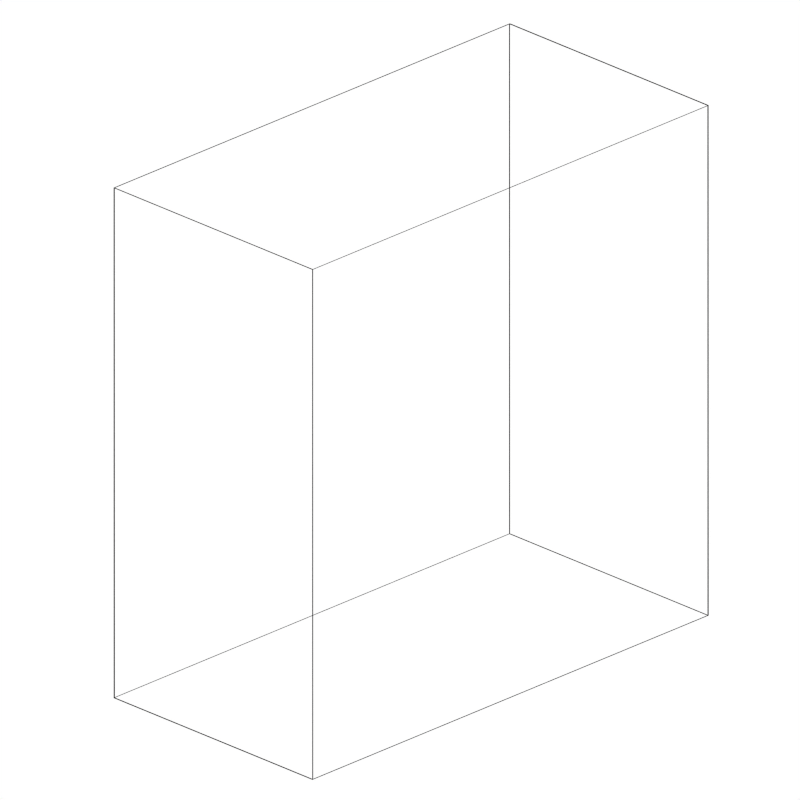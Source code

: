 # Source: voxlet_render_quick_tall.blend  (saved by Blender 2.73.0; exported with 4.5.12 LTS)
import bpy
from mathutils import Matrix  # noqa: F401  (used for matrix-valued properties, if any)

bpy.ops.wm.read_factory_settings(use_empty=True)
scene = bpy.context.scene
scene.name = 'Scene'

# ---- collections
col_collection_1 = bpy.data.collections.new('Collection 1'); scene.collection.children.link(col_collection_1)
col_collection_2 = bpy.data.collections.new('Collection 2'); scene.collection.children.link(col_collection_2)
col_collection_2.hide_render = True
col_collection_2.hide_viewport = True

# ---- materials (node trees are filled in below, after node groups)
mat_material_003 = bpy.data.materials.new('Material.003')
mat_material_003.alpha_threshold = 0.0
mat_material_003.use_transparent_shadow = False
mat_material_003.diffuse_color = (0.2245, 0.8, 0.1244, 1.0)
mat_material_003.roughness = 0.5
mat_material_002 = bpy.data.materials.new('Material.002')
mat_material_002.alpha_threshold = 0.0
mat_material_002.use_transparent_shadow = False
mat_material_002.roughness = 0.5
mat_material_004 = bpy.data.materials.new('Material.004')
mat_material_004.alpha_threshold = 0.0
mat_material_004.use_transparent_shadow = False
mat_material_004.diffuse_color = (0.0, 0.0, 0.0, 1.0)
mat_material_004.roughness = 0.5
mat_material = bpy.data.materials.new('Material')
mat_material.alpha_threshold = 0.0
mat_material.use_transparent_shadow = False
mat_material.roughness = 0.5

# ---- material node trees
mat_material_002.use_nodes = True; mat_material_002.node_tree.nodes.clear()
_N = mat_material_002.node_tree.nodes; _L = mat_material_002.node_tree.links
n0 = _N.new('ShaderNodeOutputMaterial'); n0.name = 'Material Output'; n0.location = (300, 300)
n1 = _N.new('ShaderNodeEmission'); n1.name = 'Emission'; n1.location = (110, 300)
_L.new(n1.outputs[0], n0.inputs[0])
n0.is_active_output = True
mat_material.use_nodes = True; mat_material.node_tree.nodes.clear()
_N = mat_material.node_tree.nodes; _L = mat_material.node_tree.links
n0 = _N.new('ShaderNodeOutputMaterial'); n0.name = 'Material Output'; n0.location = (300, 300)
n1 = _N.new('ShaderNodeBsdfDiffuse'); n1.name = 'Diffuse BSDF'; n1.location = (10, 300)
n1.inputs[0].default_value = (1.0, 1.0, 1.0, 1.0)
_L.new(n1.outputs[0], n0.inputs[0])
n0.is_active_output = True

# ---- world
world_world = bpy.data.worlds.new('World'); scene.world = world_world
world_world.color = (1.0, 1.0, 1.0)
world_world.use_sun_shadow = False
world_world.sun_shadow_jitter_overblur = 0.0
world_world.cycles.sampling_method = 'MANUAL'
world_world.cycles.sample_map_resolution = 256

# ---- cameras
cam_camera = bpy.data.cameras.new('Camera')
cam_camera.type = 'ORTHO'
cam_camera.clip_end = 100.0
cam_camera.lens = 35.0
cam_camera.sensor_width = 32.0
cam_camera.sensor_height = 18.0
cam_camera.ortho_scale = 10.0
cam_camera.shift_x = 0.12
cam_camera.shift_y = 0.05
cam_camera.dof.focus_distance = 0.0
cam_camera.dof.aperture_fstop = 128.0

# ---- lights
light_point = bpy.data.lights.new('Point', 'POINT')
light_point.transmission_factor = 0.0
light_point.energy = 100.0
light_point.shadow_buffer_clip_start = 0.5
light_point.shadow_soft_size = 0.1
light_point.shadow_maximum_resolution = 0.006
light_point.use_absolute_resolution = True
light_point.cycles.use_multiple_importance_sampling = False
light_lamp = bpy.data.lights.new('Lamp', 'POINT')
light_lamp.transmission_factor = 0.0
light_lamp.cutoff_distance = 30.0
light_lamp.energy = 100.0
light_lamp.shadow_buffer_clip_start = 1.001
light_lamp.shadow_soft_size = 0.1
light_lamp.shadow_maximum_resolution = 0.006
light_lamp.use_absolute_resolution = True
light_lamp.cycles.use_multiple_importance_sampling = False

# ---- meshes
me_cone = bpy.data.meshes.new('Cone')
me_cone.from_pydata([(0.0, 1.0, -1.0), (0.0, 0.0, 1.0), (0.1951, 0.9808, -1.0), (0.3827, 0.9239, -1.0), (0.5556, 0.8315, -1.0), (0.7071, 0.7071, -1.0), (0.8315, 0.5556, -1.0), (0.9239, 0.3827, -1.0), (0.9808, 0.1951, -1.0), (1.0, 7.55e-08, -1.0), (0.9808, -0.1951, -1.0), (0.9239, -0.3827, -1.0), (0.8315, -0.5556, -1.0), (0.7071, -0.7071, -1.0), (0.5556, -0.8315, -1.0), (0.3827, -0.9239, -1.0), (0.1951, -0.9808, -1.0), (-3.258e-07, -1.0, -1.0), (-0.1951, -0.9808, -1.0), (-0.3827, -0.9239, -1.0), (-0.5556, -0.8315, -1.0), (-0.7071, -0.7071, -1.0), (-0.8315, -0.5556, -1.0), (-0.9239, -0.3827, -1.0), (-0.9808, -0.1951, -1.0), (-1.0, 9.656e-07, -1.0), (-0.9808, 0.1951, -1.0), (-0.9239, 0.3827, -1.0), (-0.8315, 0.5556, -1.0), (-0.7071, 0.7071, -1.0), (-0.5556, 0.8315, -1.0), (-0.3827, 0.9239, -1.0), (-0.1951, 0.9808, -1.0)], [], [(31, 1, 32), (0, 1, 2), (30, 1, 31), (29, 1, 30), (28, 1, 29), (27, 1, 28), (26, 1, 27), (25, 1, 26), (24, 1, 25), (23, 1, 24), (22, 1, 23), (21, 1, 22), (20, 1, 21), (19, 1, 20), (18, 1, 19), (17, 1, 18), (16, 1, 17), (15, 1, 16), (14, 1, 15), (13, 1, 14), (12, 1, 13), (11, 1, 12), (10, 1, 11), (9, 1, 10), (8, 1, 9), (7, 1, 8), (6, 1, 7), (5, 1, 6), (4, 1, 5), (3, 1, 4), (32, 1, 0), (2, 1, 3), (0, 2, 3, 4, 5, 6, 7, 8, 9, 10, 11, 12, 13, 14, 15, 16, 17, 18, 19, 20, 21, 22, 23, 24, 25, 26, 27, 28, 29, 30, 31, 32)])
me_cone.materials.append(mat_material_003)
me_cone.use_remesh_preserve_volume = False
me_cone.use_remesh_preserve_attributes = False
me_cone.use_mirror_vertex_groups = False
me_cone.update()
me_cylinder = bpy.data.meshes.new('Cylinder')
me_cylinder.from_pydata([(0.0, 1.0, -1.0), (0.0, 1.0, 1.0), (0.1951, 0.9808, -1.0), (0.1951, 0.9808, 1.0), (0.3827, 0.9239, -1.0), (0.3827, 0.9239, 1.0), (0.5556, 0.8315, -1.0), (0.5556, 0.8315, 1.0), (0.7071, 0.7071, -1.0), (0.7071, 0.7071, 1.0), (0.8315, 0.5556, -1.0), (0.8315, 0.5556, 1.0), (0.9239, 0.3827, -1.0), (0.9239, 0.3827, 1.0), (0.9808, 0.1951, -1.0), (0.9808, 0.1951, 1.0), (1.0, 7.55e-08, -1.0), (1.0, 7.55e-08, 1.0), (0.9808, -0.1951, -1.0), (0.9808, -0.1951, 1.0), (0.9239, -0.3827, -1.0), (0.9239, -0.3827, 1.0), (0.8315, -0.5556, -1.0), (0.8315, -0.5556, 1.0), (0.7071, -0.7071, -1.0), (0.7071, -0.7071, 1.0), (0.5556, -0.8315, -1.0), (0.5556, -0.8315, 1.0), (0.3827, -0.9239, -1.0), (0.3827, -0.9239, 1.0), (0.1951, -0.9808, -1.0), (0.1951, -0.9808, 1.0), (-3.258e-07, -1.0, -1.0), (-3.258e-07, -1.0, 1.0), (-0.1951, -0.9808, -1.0), (-0.1951, -0.9808, 1.0), (-0.3827, -0.9239, -1.0), (-0.3827, -0.9239, 1.0), (-0.5556, -0.8315, -1.0), (-0.5556, -0.8315, 1.0), (-0.7071, -0.7071, -1.0), (-0.7071, -0.7071, 1.0), (-0.8315, -0.5556, -1.0), (-0.8315, -0.5556, 1.0), (-0.9239, -0.3827, -1.0), (-0.9239, -0.3827, 1.0), (-0.9808, -0.1951, -1.0), (-0.9808, -0.1951, 1.0), (-1.0, 9.656e-07, -1.0), (-1.0, 9.656e-07, 1.0), (-0.9808, 0.1951, -1.0), (-0.9808, 0.1951, 1.0), (-0.9239, 0.3827, -1.0), (-0.9239, 0.3827, 1.0), (-0.8315, 0.5556, -1.0), (-0.8315, 0.5556, 1.0), (-0.7071, 0.7071, -1.0), (-0.7071, 0.7071, 1.0), (-0.5556, 0.8315, -1.0), (-0.5556, 0.8315, 1.0), (-0.3827, 0.9239, -1.0), (-0.3827, 0.9239, 1.0), (-0.1951, 0.9808, -1.0), (-0.1951, 0.9808, 1.0)], [], [(0, 1, 3, 2), (2, 3, 5, 4), (4, 5, 7, 6), (6, 7, 9, 8), (8, 9, 11, 10), (10, 11, 13, 12), (12, 13, 15, 14), (14, 15, 17, 16), (16, 17, 19, 18), (18, 19, 21, 20), (20, 21, 23, 22), (22, 23, 25, 24), (24, 25, 27, 26), (26, 27, 29, 28), (28, 29, 31, 30), (30, 31, 33, 32), (32, 33, 35, 34), (34, 35, 37, 36), (36, 37, 39, 38), (38, 39, 41, 40), (40, 41, 43, 42), (42, 43, 45, 44), (44, 45, 47, 46), (46, 47, 49, 48), (48, 49, 51, 50), (50, 51, 53, 52), (52, 53, 55, 54), (54, 55, 57, 56), (56, 57, 59, 58), (58, 59, 61, 60), (3, 1, 63, 61, 59, 57, 55, 53, 51, 49, 47, 45, 43, 41, 39, 37, 35, 33, 31, 29, 27, 25, 23, 21, 19, 17, 15, 13, 11, 9, 7, 5), (62, 63, 1, 0), (60, 61, 63, 62), (0, 2, 4, 6, 8, 10, 12, 14, 16, 18, 20, 22, 24, 26, 28, 30, 32, 34, 36, 38, 40, 42, 44, 46, 48, 50, 52, 54, 56, 58, 60, 62)])
me_cylinder.materials.append(mat_material_003)
me_cylinder.use_remesh_preserve_volume = False
me_cylinder.use_remesh_preserve_attributes = False
me_cylinder.use_mirror_vertex_groups = False
me_cylinder.update()
me_plane = bpy.data.meshes.new('Plane')
me_plane.from_pydata([(-1.0, -1.0, 0.0), (1.0, -1.0, 0.0), (-1.0, 1.0, 0.0), (1.0, 1.0, 0.0)], [], [(0, 1, 3, 2)])
me_plane.materials.append(mat_material_002)
me_plane.use_remesh_preserve_volume = False
me_plane.use_remesh_preserve_attributes = False
me_plane.use_mirror_vertex_groups = False
me_plane.update()
me_cube_001 = bpy.data.meshes.new('Cube.001')
me_cube_001.from_pydata([(-1.0, -1.0, -3.67), (-1.0, 8.333, -3.67), (3.667, 8.333, -3.67), (3.667, -1.0, -3.67), (-1.0, -1.0, 1.0), (-1.0, 8.333, 1.0), (3.667, 8.333, 1.0), (3.667, -1.0, 1.0)], [], [(4, 5, 1, 0), (5, 6, 2, 1), (6, 7, 3, 2), (7, 4, 0, 3), (0, 1, 2, 3), (7, 6, 5, 4)])
me_cube_001.materials.append(mat_material_004)
me_cube_001.use_remesh_preserve_volume = False
me_cube_001.use_remesh_preserve_attributes = False
me_cube_001.use_mirror_vertex_groups = False
me_cube_001.update()
me_plane_007 = bpy.data.meshes.new('Plane.007')
me_plane_007.from_pydata([(-1.0, -1.0, 0.0), (-1.0, 1.0, 0.0), (1.68, -1.0, 0.7366), (1.68, 1.0, 0.7366), (1.296, -1.0, 0.3204), (0.5639, -1.0, 0.0), (1.286, -1.0, 0.3103), (1.276, -1.0, 0.3002), (1.266, -1.0, 0.2902), (1.255, -1.0, 0.2802), (1.244, -1.0, 0.2702), (1.233, -1.0, 0.2603), (1.221, -1.0, 0.2505), (1.209, -1.0, 0.2407), (1.196, -1.0, 0.231), (1.183, -1.0, 0.2214), (1.17, -1.0, 0.2118), (1.156, -1.0, 0.2024), (1.143, -1.0, 0.1931), (1.128, -1.0, 0.184), (1.114, -1.0, 0.1749), (1.099, -1.0, 0.166), (1.085, -1.0, 0.1573), (1.069, -1.0, 0.1487), (1.054, -1.0, 0.1403), (1.039, -1.0, 0.1321), (1.023, -1.0, 0.124), (1.007, -1.0, 0.1162), (0.9912, -1.0, 0.1085), (0.9751, -1.0, 0.1011), (0.9589, -1.0, 0.09383), (0.9426, -1.0, 0.08683), (0.9262, -1.0, 0.08005), (0.9098, -1.0, 0.07352), (0.8933, -1.0, 0.06723), (0.8767, -1.0, 0.06118), (0.8602, -1.0, 0.0554), (0.8436, -1.0, 0.04987), (0.8271, -1.0, 0.04461), (0.8106, -1.0, 0.03963), (0.7941, -1.0, 0.03492), (0.7777, -1.0, 0.03049), (0.7614, -1.0, 0.02635), (0.7452, -1.0, 0.0225), (0.7291, -1.0, 0.01894), (0.7131, -1.0, 0.01568), (0.6973, -1.0, 0.01272), (0.6816, -1.0, 0.01006), (0.6662, -1.0, 0.007715), (0.6509, -1.0, 0.005674), (0.6358, -1.0, 0.003944), (0.6209, -1.0, 0.002526), (0.6062, -1.0, 0.001422), (0.5919, -1.0, 0.0006321), (0.5777, -1.0, 0.0001581), (0.5639, 1.0, 0.0), (1.296, 1.0, 0.3204), (0.5777, 1.0, 0.0001581), (0.5919, 1.0, 0.0006321), (0.6062, 1.0, 0.001422), (0.6209, 1.0, 0.002526), (0.6358, 1.0, 0.003944), (0.6509, 1.0, 0.005674), (0.6662, 1.0, 0.007715), (0.6816, 1.0, 0.01006), (0.6973, 1.0, 0.01272), (0.7131, 1.0, 0.01568), (0.7291, 1.0, 0.01894), (0.7452, 1.0, 0.0225), (0.7614, 1.0, 0.02635), (0.7777, 1.0, 0.03049), (0.7941, 1.0, 0.03492), (0.8106, 1.0, 0.03963), (0.8271, 1.0, 0.04461), (0.8436, 1.0, 0.04987), (0.8602, 1.0, 0.0554), (0.8767, 1.0, 0.06118), (0.8933, 1.0, 0.06723), (0.9098, 1.0, 0.07352), (0.9262, 1.0, 0.08005), (0.9426, 1.0, 0.08683), (0.9589, 1.0, 0.09383), (0.9751, 1.0, 0.1011), (0.9912, 1.0, 0.1085), (1.007, 1.0, 0.1162), (1.023, 1.0, 0.124), (1.039, 1.0, 0.1321), (1.054, 1.0, 0.1403), (1.069, 1.0, 0.1487), (1.085, 1.0, 0.1573), (1.099, 1.0, 0.166), (1.114, 1.0, 0.1749), (1.128, 1.0, 0.184), (1.143, 1.0, 0.1931), (1.156, 1.0, 0.2024), (1.17, 1.0, 0.2118), (1.183, 1.0, 0.2214), (1.196, 1.0, 0.231), (1.209, 1.0, 0.2407), (1.221, 1.0, 0.2505), (1.233, 1.0, 0.2603), (1.244, 1.0, 0.2702), (1.255, 1.0, 0.2802), (1.266, 1.0, 0.2902), (1.276, 1.0, 0.3002), (1.286, 1.0, 0.3103)], [], [(56, 4, 2, 3), (4, 56, 105, 6), (6, 105, 104, 7), (7, 104, 103, 8), (8, 103, 102, 9), (9, 102, 101, 10), (10, 101, 100, 11), (11, 100, 99, 12), (12, 99, 98, 13), (13, 98, 97, 14), (14, 97, 96, 15), (15, 96, 95, 16), (16, 95, 94, 17), (17, 94, 93, 18), (18, 93, 92, 19), (19, 92, 91, 20), (20, 91, 90, 21), (21, 90, 89, 22), (22, 89, 88, 23), (23, 88, 87, 24), (24, 87, 86, 25), (25, 86, 85, 26), (26, 85, 84, 27), (27, 84, 83, 28), (28, 83, 82, 29), (29, 82, 81, 30), (30, 81, 80, 31), (31, 80, 79, 32), (32, 79, 78, 33), (33, 78, 77, 34), (34, 77, 76, 35), (35, 76, 75, 36), (36, 75, 74, 37), (37, 74, 73, 38), (38, 73, 72, 39), (39, 72, 71, 40), (40, 71, 70, 41), (41, 70, 69, 42), (42, 69, 68, 43), (43, 68, 67, 44), (44, 67, 66, 45), (45, 66, 65, 46), (46, 65, 64, 47), (47, 64, 63, 48), (48, 63, 62, 49), (49, 62, 61, 50), (50, 61, 60, 51), (51, 60, 59, 52), (52, 59, 58, 53), (53, 58, 57, 54), (54, 57, 55, 5), (0, 5, 55, 1)])
me_plane_007.polygons.foreach_set('use_smooth', [True] * 52)
me_plane_007.materials.append(mat_material)
me_plane_007.use_remesh_preserve_volume = False
me_plane_007.use_remesh_preserve_attributes = False
me_plane_007.use_mirror_vertex_groups = False
me_plane_007.update()

# ---- objects
ob_point = bpy.data.objects.new('Point', light_point)
ob_cone = bpy.data.objects.new('Cone', me_cone)
ob_cylinder = bpy.data.objects.new('Cylinder', me_cylinder)
ob_plane = bpy.data.objects.new('Plane', me_plane)
ob_cube = bpy.data.objects.new('Cube', me_cube_001)
ob_lamp = bpy.data.objects.new('Lamp', light_lamp)
ob_camera = bpy.data.objects.new('Camera', cam_camera)
ob_plane_001 = bpy.data.objects.new('Plane.001', me_plane_007)

# ---- transforms, parenting, visibility, modifiers, constraints
ob_point.location = (2.382, 1.439, 1.122)
ob_point.lineart.crease_threshold = 0.0
ob_cone.location = (-1.427, -2.108, 3.934)
ob_cone.rotation_euler = (1.571, 0.0, 0.0)
ob_cone.scale = (0.05, 0.05, 0.05)
ob_cone.lineart.crease_threshold = 0.0
ob_cylinder.location = (-1.427, -1.848, 3.934)
ob_cylinder.rotation_euler = (1.571, 0.0, 0.0)
ob_cylinder.scale = (0.02, 0.02, 0.1875)
ob_cylinder.lineart.crease_threshold = 0.0
ob_plane.location = (2.204, -0.1659, 14.02)
ob_plane.rotation_euler = (0.0, 0.0, 0.6981)
ob_plane.scale = (30.0, 30.0, 1.0)
ob_plane.lineart.crease_threshold = 0.0
ob_cube.location = (0.75, 1.495, 0.75)
ob_cube.rotation_euler = (1.571, 0.0, 0.0)
ob_cube.scale = (0.75, 0.75, 1.5)
ob_cube.display_type = 'WIRE'
ob_cube.lineart.crease_threshold = 0.0
_m = ob_cube.modifiers.new('Wireframe', 'WIREFRAME')
_m.thickness = 0.015
_m.crease_weight = 0.5
ob_lamp.location = (0.0, 0.0, 5.0)
ob_lamp.rotation_euler = (0.6503, 0.05522, 1.866)
ob_lamp.lock_rotations_4d = False
ob_lamp.empty_display_type = 'ARROWS'
ob_lamp.color = (0.0, 0.0, 0.0, 0.0)
ob_lamp.lineart.crease_threshold = 0.0
ob_camera.location = (6.427, -3.094, 6.588)
ob_camera.rotation_euler = (1.145, -1.048e-05, 0.7836)
ob_camera.scale = (1.0, 1.0, 1.0)
ob_camera.lock_rotations_4d = False
ob_camera.empty_display_type = 'ARROWS'
ob_camera.color = (0.0, 0.0, 0.0, 0.0)
ob_camera.display_type = 'WIRE'
ob_camera.lineart.crease_threshold = 0.0
ob_plane_001.location = (-0.8725, 4.437, 0.0)
ob_plane_001.rotation_euler = (0.0, 0.0, 2.094)
ob_plane_001.scale = (10.0, 10.0, 10.0)
ob_plane_001.lineart.crease_threshold = 0.0

# ---- collection membership
col_collection_1.objects.link(ob_point)
col_collection_1.objects.link(ob_cone)
col_collection_1.objects.link(ob_cylinder)
col_collection_1.objects.link(ob_plane)
col_collection_1.objects.link(ob_cube)
col_collection_1.objects.link(ob_lamp)
col_collection_1.objects.link(ob_camera)
col_collection_2.objects.link(ob_plane_001)
col_collection_2.objects.link(ob_plane)
def _layer_coll(name, lc=None):
    lc = lc or bpy.context.view_layer.layer_collection
    for c in lc.children:
        if c.name == name: return c
        r = _layer_coll(name, c)
        if r: return r
_layer_coll('Collection 2').indirect_only = True

# ---- scene / render settings (as saved in the file)
scene.camera = ob_camera
scene.frame_start = 1; scene.frame_end = 250; scene.frame_set(0)
scene.render.engine = 'BLENDER_EEVEE_NEXT'
scene.render.resolution_x = 1000
scene.render.resolution_y = 1000
scene.render.dither_intensity = 0.0
scene.render.use_compositing = False
scene.render.use_sequencer = False
scene.cycles.use_denoising = False
scene.cycles.samples = 200
scene.cycles.sampling_pattern = 'TABULATED_SOBOL'
scene.cycles.light_sampling_threshold = 0.0
scene.cycles.use_adaptive_sampling = False
scene.cycles.use_light_tree = False
scene.cycles.blur_glossy = 0.0
scene.cycles.pixel_filter_type = 'GAUSSIAN'
scene.cycles.sample_clamp_indirect = 0.0
scene.view_settings.view_transform = 'Standard'
bpy.context.view_layer.update()
